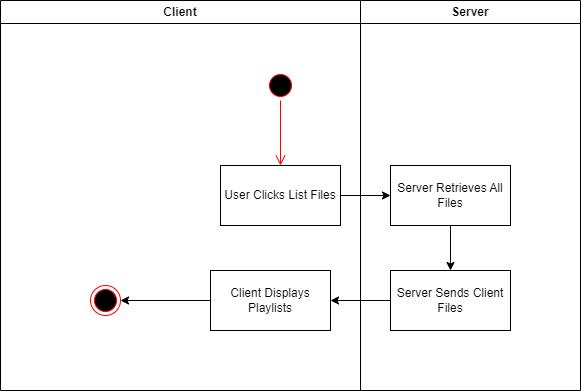

The diagram above was exported from draw.io. Its source (the exported page's mxGraphModel, read from the mxfile embedded in the PNG):
<mxGraphModel dx="1036" dy="606" grid="1" gridSize="10" guides="1" tooltips="1" connect="1" arrows="1" fold="1" page="1" pageScale="1" pageWidth="850" pageHeight="1100" math="0" shadow="0">
  <root>
    <mxCell id="0" />
    <mxCell id="1" parent="0" />
    <mxCell id="WL1RMY5nUxr9Nt0SeVCb-1" value="Client" style="swimlane;whiteSpace=wrap;html=1;" vertex="1" parent="1">
      <mxGeometry x="150" y="70" width="360" height="390" as="geometry" />
    </mxCell>
    <mxCell id="WL1RMY5nUxr9Nt0SeVCb-3" value="User Clicks List Files" style="rounded=0;whiteSpace=wrap;html=1;" vertex="1" parent="WL1RMY5nUxr9Nt0SeVCb-1">
      <mxGeometry x="220" y="165" width="120" height="60" as="geometry" />
    </mxCell>
    <mxCell id="WL1RMY5nUxr9Nt0SeVCb-16" value="" style="ellipse;html=1;shape=startState;fillColor=#000000;strokeColor=#ff0000;" vertex="1" parent="WL1RMY5nUxr9Nt0SeVCb-1">
      <mxGeometry x="265" y="70" width="30" height="30" as="geometry" />
    </mxCell>
    <mxCell id="WL1RMY5nUxr9Nt0SeVCb-17" value="" style="edgeStyle=orthogonalEdgeStyle;html=1;verticalAlign=bottom;endArrow=open;endSize=8;strokeColor=#ff0000;rounded=0;" edge="1" source="WL1RMY5nUxr9Nt0SeVCb-16" parent="WL1RMY5nUxr9Nt0SeVCb-1" target="WL1RMY5nUxr9Nt0SeVCb-3">
      <mxGeometry relative="1" as="geometry">
        <mxPoint x="170" y="85" as="targetPoint" />
      </mxGeometry>
    </mxCell>
    <mxCell id="WL1RMY5nUxr9Nt0SeVCb-8" value="Client Displays Playlists" style="rounded=0;whiteSpace=wrap;html=1;" vertex="1" parent="WL1RMY5nUxr9Nt0SeVCb-1">
      <mxGeometry x="210" y="270" width="120" height="60" as="geometry" />
    </mxCell>
    <mxCell id="WL1RMY5nUxr9Nt0SeVCb-18" value="" style="ellipse;html=1;shape=endState;fillColor=#000000;strokeColor=#ff0000;" vertex="1" parent="WL1RMY5nUxr9Nt0SeVCb-1">
      <mxGeometry x="90" y="285" width="30" height="30" as="geometry" />
    </mxCell>
    <mxCell id="WL1RMY5nUxr9Nt0SeVCb-20" style="edgeStyle=orthogonalEdgeStyle;rounded=0;orthogonalLoop=1;jettySize=auto;html=1;entryX=1;entryY=0.5;entryDx=0;entryDy=0;" edge="1" parent="WL1RMY5nUxr9Nt0SeVCb-1" source="WL1RMY5nUxr9Nt0SeVCb-8" target="WL1RMY5nUxr9Nt0SeVCb-18">
      <mxGeometry relative="1" as="geometry" />
    </mxCell>
    <mxCell id="WL1RMY5nUxr9Nt0SeVCb-2" value="Server" style="swimlane;whiteSpace=wrap;html=1;" vertex="1" parent="1">
      <mxGeometry x="510" y="70" width="220" height="390" as="geometry" />
    </mxCell>
    <mxCell id="WL1RMY5nUxr9Nt0SeVCb-21" style="edgeStyle=orthogonalEdgeStyle;rounded=0;orthogonalLoop=1;jettySize=auto;html=1;" edge="1" parent="WL1RMY5nUxr9Nt0SeVCb-2" source="WL1RMY5nUxr9Nt0SeVCb-6" target="WL1RMY5nUxr9Nt0SeVCb-7">
      <mxGeometry relative="1" as="geometry" />
    </mxCell>
    <mxCell id="WL1RMY5nUxr9Nt0SeVCb-6" value="Server Retrieves All Files" style="rounded=0;whiteSpace=wrap;html=1;" vertex="1" parent="WL1RMY5nUxr9Nt0SeVCb-2">
      <mxGeometry x="30" y="165" width="120" height="60" as="geometry" />
    </mxCell>
    <mxCell id="WL1RMY5nUxr9Nt0SeVCb-7" value="Server Sends Client Files" style="rounded=0;whiteSpace=wrap;html=1;" vertex="1" parent="WL1RMY5nUxr9Nt0SeVCb-2">
      <mxGeometry x="30" y="270" width="120" height="60" as="geometry" />
    </mxCell>
    <mxCell id="WL1RMY5nUxr9Nt0SeVCb-12" style="edgeStyle=orthogonalEdgeStyle;rounded=0;orthogonalLoop=1;jettySize=auto;html=1;exitX=1;exitY=0.5;exitDx=0;exitDy=0;" edge="1" parent="1" source="WL1RMY5nUxr9Nt0SeVCb-3" target="WL1RMY5nUxr9Nt0SeVCb-6">
      <mxGeometry relative="1" as="geometry">
        <mxPoint x="470" y="260" as="sourcePoint" />
      </mxGeometry>
    </mxCell>
    <mxCell id="WL1RMY5nUxr9Nt0SeVCb-14" style="edgeStyle=orthogonalEdgeStyle;rounded=0;orthogonalLoop=1;jettySize=auto;html=1;" edge="1" parent="1" source="WL1RMY5nUxr9Nt0SeVCb-7" target="WL1RMY5nUxr9Nt0SeVCb-8">
      <mxGeometry relative="1" as="geometry" />
    </mxCell>
  </root>
</mxGraphModel>